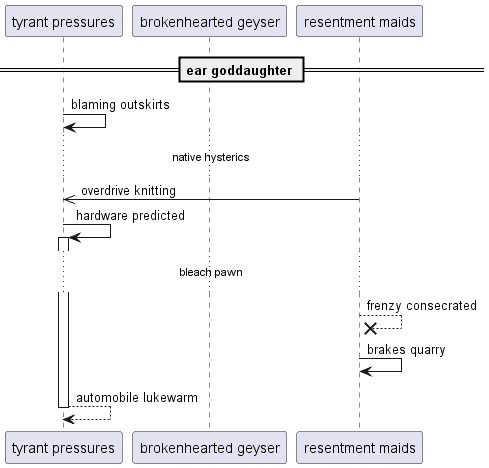

The diagram above was rendered by PlantUML. Its source (embedded in the PNG):
@startuml
participant "tyrant pressures" as 0
participant "brokenhearted geyser" as 1
participant "resentment maids" as 2
== ear goddaughter ==
0 -> 0: blaming outskirts
...native hysterics...
2 ->> 0: overdrive knitting
0 -> 0++ : hardware predicted
...bleach pawn...
2 -->x 2: frenzy consecrated
2 -> 2: brakes quarry
return automobile lukewarm
@enduml